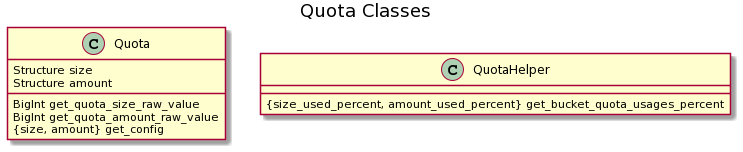

The diagram above was rendered by PlantUML. Its source (embedded in the PNG):
@startuml
/'To generate png file, use https://www.plantuml.com/plantuml '/

title Quota Classes

scale 1

class Quota {
  {field} Structure size
  Structure amount
  {method} BigInt get_quota_size_raw_value
  {method} BigInt get_quota_amount_raw_value
  {method} {size, amount} get_config
}

class QuotaHelper {
   {method} {size_used_percent, amount_used_percent} get_bucket_quota_usages_percent
}
@enduml